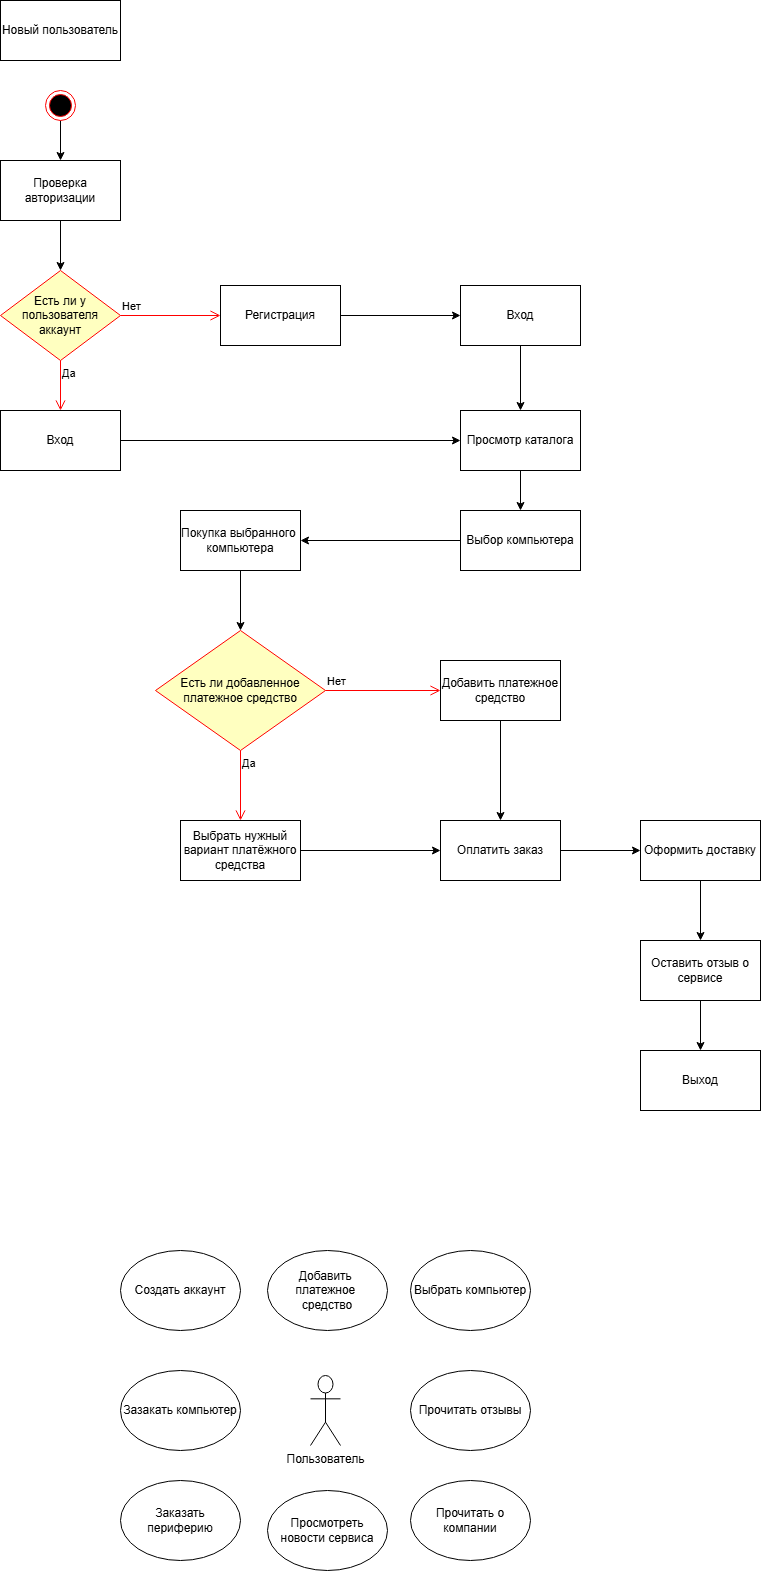

The diagram above was exported from draw.io. Its source (the exported page's mxGraphModel, read from the mxfile embedded in the PNG):
<mxGraphModel dx="2493" dy="747" grid="1" gridSize="10" guides="1" tooltips="1" connect="1" arrows="1" fold="1" page="1" pageScale="1" pageWidth="827" pageHeight="1169" math="0" shadow="0">
  <root>
    <mxCell id="0" />
    <mxCell id="1" parent="0" />
    <mxCell id="4qVhP21Fqn_u6X29Lw7A-1" value="Новый пользователь" style="rounded=0;whiteSpace=wrap;html=1;" parent="1" vertex="1">
      <mxGeometry x="-800" y="40" width="120" height="60" as="geometry" />
    </mxCell>
    <mxCell id="4qVhP21Fqn_u6X29Lw7A-4" value="" style="edgeStyle=orthogonalEdgeStyle;rounded=0;orthogonalLoop=1;jettySize=auto;html=1;" parent="1" source="4qVhP21Fqn_u6X29Lw7A-2" target="4qVhP21Fqn_u6X29Lw7A-3" edge="1">
      <mxGeometry relative="1" as="geometry" />
    </mxCell>
    <mxCell id="4qVhP21Fqn_u6X29Lw7A-2" value="" style="ellipse;html=1;shape=endState;fillColor=#000000;strokeColor=#ff0000;" parent="1" vertex="1">
      <mxGeometry x="-755" y="130" width="30" height="30" as="geometry" />
    </mxCell>
    <mxCell id="4qVhP21Fqn_u6X29Lw7A-8" value="" style="edgeStyle=orthogonalEdgeStyle;rounded=0;orthogonalLoop=1;jettySize=auto;html=1;" parent="1" source="4qVhP21Fqn_u6X29Lw7A-3" target="4qVhP21Fqn_u6X29Lw7A-5" edge="1">
      <mxGeometry relative="1" as="geometry" />
    </mxCell>
    <mxCell id="4qVhP21Fqn_u6X29Lw7A-3" value="Проверка авторизации" style="rounded=0;whiteSpace=wrap;html=1;" parent="1" vertex="1">
      <mxGeometry x="-800" y="200" width="120" height="60" as="geometry" />
    </mxCell>
    <mxCell id="4qVhP21Fqn_u6X29Lw7A-5" value="Есть ли у пользователя аккаунт" style="rhombus;whiteSpace=wrap;html=1;fontColor=#000000;fillColor=#ffffc0;strokeColor=#ff0000;" parent="1" vertex="1">
      <mxGeometry x="-800" y="310" width="120" height="90" as="geometry" />
    </mxCell>
    <mxCell id="4qVhP21Fqn_u6X29Lw7A-6" value="Нет" style="edgeStyle=orthogonalEdgeStyle;html=1;align=left;verticalAlign=bottom;endArrow=open;endSize=8;strokeColor=#ff0000;rounded=0;entryX=0;entryY=0.5;entryDx=0;entryDy=0;" parent="1" source="4qVhP21Fqn_u6X29Lw7A-5" target="4qVhP21Fqn_u6X29Lw7A-9" edge="1">
      <mxGeometry x="-1" relative="1" as="geometry">
        <mxPoint x="240" y="340" as="targetPoint" />
        <mxPoint as="offset" />
      </mxGeometry>
    </mxCell>
    <mxCell id="4qVhP21Fqn_u6X29Lw7A-7" value="Да" style="edgeStyle=orthogonalEdgeStyle;html=1;align=left;verticalAlign=top;endArrow=open;endSize=8;strokeColor=#ff0000;rounded=0;entryX=0.5;entryY=0;entryDx=0;entryDy=0;" parent="1" source="4qVhP21Fqn_u6X29Lw7A-5" target="4qVhP21Fqn_u6X29Lw7A-11" edge="1">
      <mxGeometry x="-1" relative="1" as="geometry">
        <mxPoint x="100" y="420" as="targetPoint" />
      </mxGeometry>
    </mxCell>
    <mxCell id="4qVhP21Fqn_u6X29Lw7A-13" value="" style="edgeStyle=orthogonalEdgeStyle;rounded=0;orthogonalLoop=1;jettySize=auto;html=1;" parent="1" source="4qVhP21Fqn_u6X29Lw7A-9" target="4qVhP21Fqn_u6X29Lw7A-12" edge="1">
      <mxGeometry relative="1" as="geometry" />
    </mxCell>
    <mxCell id="4qVhP21Fqn_u6X29Lw7A-9" value="Регистрация" style="rounded=0;whiteSpace=wrap;html=1;" parent="1" vertex="1">
      <mxGeometry x="-580" y="325" width="120" height="60" as="geometry" />
    </mxCell>
    <mxCell id="4qVhP21Fqn_u6X29Lw7A-16" style="edgeStyle=orthogonalEdgeStyle;rounded=0;orthogonalLoop=1;jettySize=auto;html=1;exitX=1;exitY=0.5;exitDx=0;exitDy=0;entryX=0;entryY=0.5;entryDx=0;entryDy=0;" parent="1" source="4qVhP21Fqn_u6X29Lw7A-11" target="4qVhP21Fqn_u6X29Lw7A-14" edge="1">
      <mxGeometry relative="1" as="geometry" />
    </mxCell>
    <mxCell id="4qVhP21Fqn_u6X29Lw7A-11" value="Вход" style="rounded=0;whiteSpace=wrap;html=1;" parent="1" vertex="1">
      <mxGeometry x="-800" y="450" width="120" height="60" as="geometry" />
    </mxCell>
    <mxCell id="4qVhP21Fqn_u6X29Lw7A-33" style="edgeStyle=orthogonalEdgeStyle;rounded=0;orthogonalLoop=1;jettySize=auto;html=1;exitX=0.5;exitY=1;exitDx=0;exitDy=0;entryX=0.5;entryY=0;entryDx=0;entryDy=0;" parent="1" source="4qVhP21Fqn_u6X29Lw7A-12" target="4qVhP21Fqn_u6X29Lw7A-14" edge="1">
      <mxGeometry relative="1" as="geometry" />
    </mxCell>
    <mxCell id="4qVhP21Fqn_u6X29Lw7A-12" value="Вход" style="rounded=0;whiteSpace=wrap;html=1;" parent="1" vertex="1">
      <mxGeometry x="-340" y="325" width="120" height="60" as="geometry" />
    </mxCell>
    <mxCell id="4qVhP21Fqn_u6X29Lw7A-18" style="edgeStyle=orthogonalEdgeStyle;rounded=0;orthogonalLoop=1;jettySize=auto;html=1;exitX=0.5;exitY=1;exitDx=0;exitDy=0;entryX=0.5;entryY=0;entryDx=0;entryDy=0;" parent="1" source="4qVhP21Fqn_u6X29Lw7A-14" target="4qVhP21Fqn_u6X29Lw7A-17" edge="1">
      <mxGeometry relative="1" as="geometry" />
    </mxCell>
    <mxCell id="4qVhP21Fqn_u6X29Lw7A-14" value="Просмотр каталога" style="rounded=0;whiteSpace=wrap;html=1;" parent="1" vertex="1">
      <mxGeometry x="-340" y="450" width="120" height="60" as="geometry" />
    </mxCell>
    <mxCell id="4qVhP21Fqn_u6X29Lw7A-32" style="edgeStyle=orthogonalEdgeStyle;rounded=0;orthogonalLoop=1;jettySize=auto;html=1;exitX=0;exitY=0.5;exitDx=0;exitDy=0;entryX=1;entryY=0.5;entryDx=0;entryDy=0;" parent="1" source="4qVhP21Fqn_u6X29Lw7A-17" target="4qVhP21Fqn_u6X29Lw7A-19" edge="1">
      <mxGeometry relative="1" as="geometry" />
    </mxCell>
    <mxCell id="4qVhP21Fqn_u6X29Lw7A-17" value="Выбор компьютера" style="rounded=0;whiteSpace=wrap;html=1;" parent="1" vertex="1">
      <mxGeometry x="-340" y="550" width="120" height="60" as="geometry" />
    </mxCell>
    <mxCell id="4qVhP21Fqn_u6X29Lw7A-27" style="edgeStyle=orthogonalEdgeStyle;rounded=0;orthogonalLoop=1;jettySize=auto;html=1;exitX=0.5;exitY=1;exitDx=0;exitDy=0;entryX=0.5;entryY=0;entryDx=0;entryDy=0;" parent="1" source="4qVhP21Fqn_u6X29Lw7A-19" target="4qVhP21Fqn_u6X29Lw7A-22" edge="1">
      <mxGeometry relative="1" as="geometry" />
    </mxCell>
    <mxCell id="4qVhP21Fqn_u6X29Lw7A-19" value="Покупка выбранного&amp;nbsp;&lt;div&gt;компьютера&lt;/div&gt;" style="rounded=0;whiteSpace=wrap;html=1;" parent="1" vertex="1">
      <mxGeometry x="-620" y="550" width="120" height="60" as="geometry" />
    </mxCell>
    <mxCell id="4qVhP21Fqn_u6X29Lw7A-22" value="Есть ли добавленное платежное средство" style="rhombus;whiteSpace=wrap;html=1;fontColor=#000000;fillColor=#ffffc0;strokeColor=#ff0000;" parent="1" vertex="1">
      <mxGeometry x="-645" y="670" width="170" height="120" as="geometry" />
    </mxCell>
    <mxCell id="4qVhP21Fqn_u6X29Lw7A-23" value="Нет" style="edgeStyle=orthogonalEdgeStyle;html=1;align=left;verticalAlign=bottom;endArrow=open;endSize=8;strokeColor=#ff0000;rounded=0;entryX=0;entryY=0.5;entryDx=0;entryDy=0;" parent="1" source="4qVhP21Fqn_u6X29Lw7A-22" target="4qVhP21Fqn_u6X29Lw7A-25" edge="1">
      <mxGeometry x="-1" relative="1" as="geometry">
        <mxPoint x="360" y="690" as="targetPoint" />
        <mxPoint as="offset" />
      </mxGeometry>
    </mxCell>
    <mxCell id="4qVhP21Fqn_u6X29Lw7A-24" value="Да" style="edgeStyle=orthogonalEdgeStyle;html=1;align=left;verticalAlign=top;endArrow=open;endSize=8;strokeColor=#ff0000;rounded=0;entryX=0.5;entryY=0;entryDx=0;entryDy=0;" parent="1" source="4qVhP21Fqn_u6X29Lw7A-22" target="4qVhP21Fqn_u6X29Lw7A-26" edge="1">
      <mxGeometry x="-1" relative="1" as="geometry">
        <mxPoint x="220" y="750" as="targetPoint" />
      </mxGeometry>
    </mxCell>
    <mxCell id="4qVhP21Fqn_u6X29Lw7A-29" style="edgeStyle=orthogonalEdgeStyle;rounded=0;orthogonalLoop=1;jettySize=auto;html=1;exitX=0.5;exitY=1;exitDx=0;exitDy=0;entryX=0.5;entryY=0;entryDx=0;entryDy=0;" parent="1" source="4qVhP21Fqn_u6X29Lw7A-25" target="4qVhP21Fqn_u6X29Lw7A-28" edge="1">
      <mxGeometry relative="1" as="geometry" />
    </mxCell>
    <mxCell id="4qVhP21Fqn_u6X29Lw7A-25" value="Добавить платежное средство" style="rounded=0;whiteSpace=wrap;html=1;" parent="1" vertex="1">
      <mxGeometry x="-360" y="700" width="120" height="60" as="geometry" />
    </mxCell>
    <mxCell id="4qVhP21Fqn_u6X29Lw7A-30" style="edgeStyle=orthogonalEdgeStyle;rounded=0;orthogonalLoop=1;jettySize=auto;html=1;exitX=1;exitY=0.5;exitDx=0;exitDy=0;entryX=0;entryY=0.5;entryDx=0;entryDy=0;" parent="1" source="4qVhP21Fqn_u6X29Lw7A-26" target="4qVhP21Fqn_u6X29Lw7A-28" edge="1">
      <mxGeometry relative="1" as="geometry" />
    </mxCell>
    <mxCell id="4qVhP21Fqn_u6X29Lw7A-26" value="Выбрать нужный вариант платёжного средства" style="rounded=0;whiteSpace=wrap;html=1;" parent="1" vertex="1">
      <mxGeometry x="-620" y="860" width="120" height="60" as="geometry" />
    </mxCell>
    <mxCell id="4qVhP21Fqn_u6X29Lw7A-37" style="edgeStyle=orthogonalEdgeStyle;rounded=0;orthogonalLoop=1;jettySize=auto;html=1;exitX=1;exitY=0.5;exitDx=0;exitDy=0;entryX=0;entryY=0.5;entryDx=0;entryDy=0;" parent="1" source="4qVhP21Fqn_u6X29Lw7A-28" target="4qVhP21Fqn_u6X29Lw7A-31" edge="1">
      <mxGeometry relative="1" as="geometry" />
    </mxCell>
    <mxCell id="4qVhP21Fqn_u6X29Lw7A-28" value="Оплатить заказ" style="rounded=0;whiteSpace=wrap;html=1;" parent="1" vertex="1">
      <mxGeometry x="-360" y="860" width="120" height="60" as="geometry" />
    </mxCell>
    <mxCell id="4qVhP21Fqn_u6X29Lw7A-36" style="edgeStyle=orthogonalEdgeStyle;rounded=0;orthogonalLoop=1;jettySize=auto;html=1;exitX=0.5;exitY=1;exitDx=0;exitDy=0;entryX=0.5;entryY=0;entryDx=0;entryDy=0;" parent="1" source="4qVhP21Fqn_u6X29Lw7A-31" target="4qVhP21Fqn_u6X29Lw7A-35" edge="1">
      <mxGeometry relative="1" as="geometry" />
    </mxCell>
    <mxCell id="4qVhP21Fqn_u6X29Lw7A-31" value="Оформить доставку" style="rounded=0;whiteSpace=wrap;html=1;" parent="1" vertex="1">
      <mxGeometry x="-160" y="860" width="120" height="60" as="geometry" />
    </mxCell>
    <mxCell id="4qVhP21Fqn_u6X29Lw7A-39" style="edgeStyle=orthogonalEdgeStyle;rounded=0;orthogonalLoop=1;jettySize=auto;html=1;exitX=0.5;exitY=1;exitDx=0;exitDy=0;entryX=0.5;entryY=0;entryDx=0;entryDy=0;" parent="1" source="4qVhP21Fqn_u6X29Lw7A-35" target="4qVhP21Fqn_u6X29Lw7A-38" edge="1">
      <mxGeometry relative="1" as="geometry" />
    </mxCell>
    <mxCell id="4qVhP21Fqn_u6X29Lw7A-35" value="Оставить отзыв о сервисе" style="rounded=0;whiteSpace=wrap;html=1;" parent="1" vertex="1">
      <mxGeometry x="-160" y="980" width="120" height="60" as="geometry" />
    </mxCell>
    <mxCell id="4qVhP21Fqn_u6X29Lw7A-38" value="Выход" style="rounded=0;whiteSpace=wrap;html=1;" parent="1" vertex="1">
      <mxGeometry x="-160" y="1090" width="120" height="60" as="geometry" />
    </mxCell>
    <mxCell id="4qVhP21Fqn_u6X29Lw7A-40" value="Пользователь" style="shape=umlActor;verticalLabelPosition=bottom;verticalAlign=top;html=1;" parent="1" vertex="1">
      <mxGeometry x="-490" y="1415" width="30" height="70" as="geometry" />
    </mxCell>
    <mxCell id="4qVhP21Fqn_u6X29Lw7A-41" value="Выбрать компьютер" style="ellipse;whiteSpace=wrap;html=1;" parent="1" vertex="1">
      <mxGeometry x="-390" y="1290" width="120" height="80" as="geometry" />
    </mxCell>
    <mxCell id="4qVhP21Fqn_u6X29Lw7A-42" value="Прочитать отзывы" style="ellipse;whiteSpace=wrap;html=1;" parent="1" vertex="1">
      <mxGeometry x="-390" y="1410" width="120" height="80" as="geometry" />
    </mxCell>
    <mxCell id="4qVhP21Fqn_u6X29Lw7A-43" value="Прочитать о компании" style="ellipse;whiteSpace=wrap;html=1;" parent="1" vertex="1">
      <mxGeometry x="-390" y="1520" width="120" height="80" as="geometry" />
    </mxCell>
    <mxCell id="4qVhP21Fqn_u6X29Lw7A-44" value="Создать аккаунт" style="ellipse;whiteSpace=wrap;html=1;" parent="1" vertex="1">
      <mxGeometry x="-680" y="1290" width="120" height="80" as="geometry" />
    </mxCell>
    <mxCell id="4qVhP21Fqn_u6X29Lw7A-45" value="Зазакать компьютер" style="ellipse;whiteSpace=wrap;html=1;" parent="1" vertex="1">
      <mxGeometry x="-680" y="1410" width="120" height="80" as="geometry" />
    </mxCell>
    <mxCell id="4qVhP21Fqn_u6X29Lw7A-46" value="Заказать периферию" style="ellipse;whiteSpace=wrap;html=1;" parent="1" vertex="1">
      <mxGeometry x="-680" y="1520" width="120" height="80" as="geometry" />
    </mxCell>
    <mxCell id="4qVhP21Fqn_u6X29Lw7A-47" value="Добавить&amp;nbsp;&lt;div&gt;платежное&amp;nbsp;&lt;/div&gt;&lt;div&gt;средство&lt;/div&gt;" style="ellipse;whiteSpace=wrap;html=1;" parent="1" vertex="1">
      <mxGeometry x="-533" y="1290" width="120" height="80" as="geometry" />
    </mxCell>
    <mxCell id="4qVhP21Fqn_u6X29Lw7A-48" value="Просмотреть новости сервиса" style="ellipse;whiteSpace=wrap;html=1;" parent="1" vertex="1">
      <mxGeometry x="-533" y="1530" width="120" height="80" as="geometry" />
    </mxCell>
  </root>
</mxGraphModel>